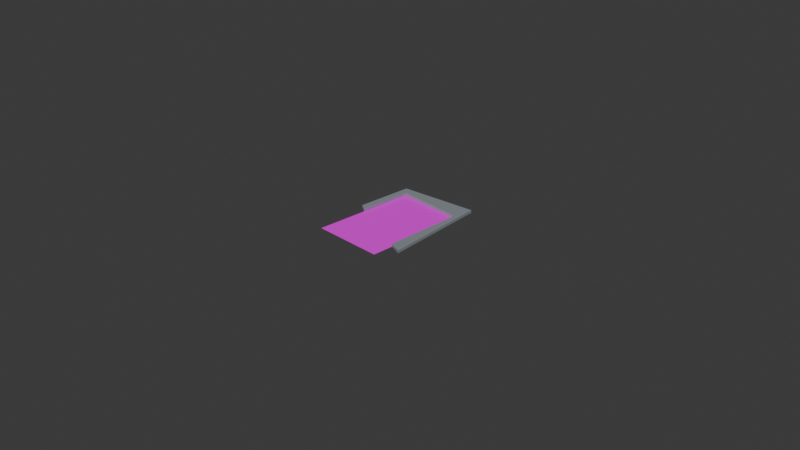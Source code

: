 # Source: pyeojipan.blend  (saved by Blender 4.3.34; exported with 4.5.12 LTS)
import bpy
from mathutils import Matrix  # noqa: F401  (used for matrix-valued properties, if any)

bpy.ops.wm.read_factory_settings(use_empty=True)
scene = bpy.context.scene
scene.name = 'Scene'

# ---- collections
col_collection = bpy.data.collections.new('Collection'); scene.collection.children.link(col_collection)

# ---- images (referenced by path relative to the original .blend; pixels are not part of the script)
import os
ASSET_DIR = os.environ.get("B2B_ASSET_DIR", "")  # directory of the original .blend (textures are referenced by path, not embedded)
HERE = os.path.dirname(os.path.abspath(__file__))  # packed textures are extracted next to this script under _unpacked/

def load_image(name, relpath, width, height, colorspace="sRGB"):
    """Load a texture the original file referenced (path relative to the .blend, or extracted next to this script)."""
    p = next((c for c in (os.path.join(HERE, relpath), os.path.join(ASSET_DIR, relpath)) if relpath and os.path.exists(c)), "")
    if p:
        img = bpy.data.images.load(p, check_existing=True)
        img.name = name
    else:  # same state as the original file: an image datablock whose file is absent (Cycles renders it pink)
        img = bpy.data.images.new(name, width, height)
        img.source = "FILE"
        img.filepath = "//" + (relpath or name)
    img.colorspace_settings.name = colorspace
    return img
img_001_png = load_image('제목을 입력해주세요_-001.png', '제목을 입력해주세요_-001.png', 1024, 1024, 'sRGB')

# ---- materials (node trees are filled in below, after node groups)
mat_material = bpy.data.materials.new('Material')
mat_black = bpy.data.materials.new('Black')
mat_material_001 = bpy.data.materials.new('Material.001')

# ---- material node trees
mat_material.use_nodes = True; mat_material.node_tree.nodes.clear()
_N = mat_material.node_tree.nodes; _L = mat_material.node_tree.links
n0 = _N.new('ShaderNodeBsdfPrincipled'); n0.name = 'Principled BSDF'; n0.location = (10, 300)
n1 = _N.new('ShaderNodeOutputMaterial'); n1.name = 'Material Output'; n1.location = (300, 300)
n2 = _N.new('ShaderNodeTexImage'); n2.name = 'Image Texture'; n2.location = (-272, 299)
n2.image = img_001_png
_L.new(n0.outputs[0], n1.inputs[0])
_L.new(n2.outputs[0], n0.inputs[0])
n1.is_active_output = True
mat_material_001.use_nodes = True; mat_material_001.node_tree.nodes.clear()
_N = mat_material_001.node_tree.nodes; _L = mat_material_001.node_tree.links
n0 = _N.new('ShaderNodeBsdfPrincipled'); n0.name = 'Principled BSDF'; n0.location = (10, 300)
n0.inputs[0].default_value = (0.2656, 0.2966, 0.32, 1.0)
n1 = _N.new('ShaderNodeOutputMaterial'); n1.name = 'Material Output'; n1.location = (300, 300)
_L.new(n0.outputs[0], n1.inputs[0])
n1.is_active_output = True

# ---- world
world_world = bpy.data.worlds.new('World'); scene.world = world_world
world_world.use_nodes = True; world_world.node_tree.nodes.clear()
_N = world_world.node_tree.nodes; _L = world_world.node_tree.links
n0 = _N.new('ShaderNodeOutputWorld'); n0.name = 'World Output'; n0.location = (300, 300)
n1 = _N.new('ShaderNodeBackground'); n1.name = 'Background'; n1.location = (10, 300)
n1.inputs[0].default_value = (0.05088, 0.05088, 0.05088, 1.0)
_L.new(n1.outputs[0], n0.inputs[0])
n0.is_active_output = True
world_world.color = (0.05088, 0.05088, 0.05088)
world_world.sun_shadow_jitter_overblur = 0.0

# ---- cameras
cam_camera = bpy.data.cameras.new('Camera')
cam_camera.clip_end = 100.0
cam_camera.ortho_scale = 7.314

# ---- meshes
me_plane_002 = bpy.data.meshes.new('Plane.002')
me_plane_002.from_pydata([(-0.9867, -1.78, 0.0), (1.074, -1.73, 0.0), (-1.004, 1.251, 0.0), (0.9962, 1.223, 0.0), (-0.8193, 4.716, 0.04628), (0.8979, 3.056, 0.04628), (-0.7905, 3.027, 0.04628), (0.8979, 3.056, 0.04628), (-0.7905, 3.027, 0.04628), (-0.8193, 4.716, 0.04628), (-0.7905, 3.027, 0.04628)], [], [(0, 1, 3, 2), (5, 6, 8, 7), (6, 4, 9, 10)])
_uv = me_plane_002.uv_layers.new(name='UVMap')
_uv.uv.foreach_set('vector', [0.0, 0.0, 1.0, 0.0, 1.0, 1.0, 0.0, 1.0, 0.0, 1.0, 1.0, 1.0, 1.0, 1.0, 0.0, 1.0, 1.0, 1.0, 1.0, 0.0, 1.0, 0.0, 1.0, 1.0])
me_plane_002.materials.append(mat_material)
me_plane_002.update()
me_plane_003 = bpy.data.meshes.new('Plane.003')
me_plane_003.from_pydata([(-1.681, -1.415, 0.0), (1.982, -1.57, 0.002046), (-1.0, 1.0, 0.0), (2.435, 0.682, 0.002047), (40.97, 1.448, 0.0), (39.64, 0.5932, 0.0), (47.49, -3.047, 0.0), (40.39, -2.836, 0.0), (-1.0, 1.0, 0.0), (-1.681, -1.415, 0.0), (1.982, -1.57, 0.002046), (2.435, 0.682, 0.002047), (39.64, 0.5932, 0.0), (40.97, 1.448, 0.0), (40.39, -2.836, 0.0), (47.49, -3.047, 0.0), (-1.0, 1.0, -1.031e-15), (-1.681, -1.415, -1.031e-15), (1.982, -1.57, 0.002046), (2.435, 0.682, 0.002047), (39.64, 0.5932, -1.031e-15), (40.97, 1.448, -1.031e-15), (40.39, -2.836, -1.031e-15), (47.49, -3.047, -1.031e-15), (-1.0, 1.0, -0.0005115), (-1.681, -1.415, -0.0005115), (1.982, -1.57, 0.001534), (2.435, 0.682, 0.001535), (39.64, 0.5932, -0.0005115), (40.97, 1.448, -0.0005115), (40.39, -2.836, -0.0005115), (47.49, -3.047, -0.0005115), (-1.0, 1.0, -0.1187), (-1.681, -1.415, -0.1187), (1.982, -1.57, -0.1166), (2.435, 0.682, -0.1166), (39.64, 0.5932, -0.1187), (40.97, 1.448, -0.1187), (40.39, -2.836, -0.1187), (47.49, -3.047, -0.1187)], [], [(3, 1, 34, 35), (5, 3, 35, 36), (4, 6, 39, 37), (8, 9, 17, 16), (10, 11, 19, 18), (11, 12, 20, 19), (4, 2, 8, 13), (0, 1, 10, 9), (6, 4, 13, 15), (3, 5, 12, 11), (1, 3, 11, 10), (2, 0, 9, 8), (5, 7, 14, 12), (7, 6, 15, 14), (18, 19, 27, 26), (19, 20, 28, 27), (23, 21, 29, 31), (12, 14, 22, 20), (14, 15, 23, 22), (13, 8, 16, 21), (9, 10, 18, 17), (15, 13, 21, 23), (25, 26, 27, 24), (24, 27, 28, 29), (29, 28, 30, 31), (16, 17, 25, 24), (20, 22, 30, 28), (22, 23, 31, 30), (21, 16, 24, 29), (17, 18, 26, 25), (33, 32, 35, 34), (32, 37, 36, 35), (37, 39, 38, 36), (0, 2, 32, 33), (7, 5, 36, 38), (6, 7, 38, 39), (2, 4, 37, 32), (1, 0, 33, 34)])
_uv = me_plane_003.uv_layers.new(name='UVMap')
_uv.uv.foreach_set('vector', [1.0, 1.0, 1.0, 0.0, 1.0, 0.0, 1.0, 1.0, 1.0, 1.0, 1.0, 1.0, 1.0, 1.0, 1.0, 1.0, 0.0, 1.0, 0.0, 1.0, 0.0, 1.0, 0.0, 1.0, 0.0, 1.0, 0.0, 0.0, 0.0, 0.0, 0.0, 1.0, 1.0, 0.0, 1.0, 1.0, 1.0, 1.0, 1.0, 0.0, 1.0, 1.0, 1.0, 1.0, 1.0, 1.0, 1.0, 1.0, 0.0, 1.0, 0.0, 1.0, 0.0, 1.0, 0.0, 1.0, 0.0, 0.0, 1.0, 0.0, 1.0, 0.0, 0.0, 0.0, 0.0, 1.0, 0.0, 1.0, 0.0, 1.0, 0.0, 1.0, 1.0, 1.0, 1.0, 1.0, 1.0, 1.0, 1.0, 1.0, 1.0, 0.0, 1.0, 1.0, 1.0, 1.0, 1.0, 0.0, 0.0, 1.0, 0.0, 0.0, 0.0, 0.0, 0.0, 1.0, 1.0, 1.0, 1.0, 1.0, 1.0, 1.0, 1.0, 1.0, 1.0, 1.0, 0.0, 1.0, 0.0, 1.0, 1.0, 1.0, 1.0, 0.0, 1.0, 1.0, 1.0, 1.0, 1.0, 0.0, 1.0, 1.0, 1.0, 1.0, 1.0, 1.0, 1.0, 1.0, 0.0, 1.0, 0.0, 1.0, 0.0, 1.0, 0.0, 1.0, 1.0, 1.0, 1.0, 1.0, 1.0, 1.0, 1.0, 1.0, 1.0, 1.0, 0.0, 1.0, 0.0, 1.0, 1.0, 1.0, 0.0, 1.0, 0.0, 1.0, 0.0, 1.0, 0.0, 1.0, 0.0, 0.0, 1.0, 0.0, 1.0, 0.0, 0.0, 0.0, 0.0, 1.0, 0.0, 1.0, 0.0, 1.0, 0.0, 1.0, 0.0, 0.0, 1.0, 0.0, 1.0, 1.0, 0.0, 1.0, 0.0, 1.0, 1.0, 1.0, 1.0, 1.0, 0.0, 1.0, 0.0, 1.0, 1.0, 1.0, 1.0, 1.0, 0.0, 1.0, 0.0, 1.0, 0.0, 0.0, 0.0, 0.0, 0.0, 1.0, 1.0, 1.0, 1.0, 1.0, 1.0, 1.0, 1.0, 1.0, 1.0, 1.0, 0.0, 1.0, 0.0, 1.0, 1.0, 1.0, 0.0, 1.0, 0.0, 1.0, 0.0, 1.0, 0.0, 1.0, 0.0, 0.0, 1.0, 0.0, 1.0, 0.0, 0.0, 0.0, 0.0, 0.0, 0.0, 1.0, 1.0, 1.0, 1.0, 0.0, 0.0, 1.0, 0.0, 1.0, 1.0, 1.0, 1.0, 1.0, 0.0, 1.0, 0.0, 1.0, 1.0, 1.0, 1.0, 1.0, 0.0, 0.0, 0.0, 1.0, 0.0, 1.0, 0.0, 0.0, 1.0, 1.0, 1.0, 1.0, 1.0, 1.0, 1.0, 1.0, 0.0, 1.0, 1.0, 1.0, 1.0, 1.0, 0.0, 1.0, 0.0, 1.0, 0.0, 1.0, 0.0, 1.0, 0.0, 1.0, 1.0, 0.0, 0.0, 0.0, 0.0, 0.0, 1.0, 0.0])
me_plane_003.materials.append(mat_material_001)
me_plane_003.update()

# ---- objects
ob_camera = bpy.data.objects.new('Camera', cam_camera)
ob_plane = bpy.data.objects.new('Plane', me_plane_002)
ob_gpencil = bpy.data.objects.new('GPencil', None)
ob_plane_001 = bpy.data.objects.new('Plane.001', me_plane_003)

# ---- transforms, parenting, visibility, modifiers, constraints
ob_camera.location = (7.359, -6.926, 4.958)
ob_camera.rotation_euler = (1.109, 0.0, 0.8149)
ob_camera.lock_rotations_4d = False
ob_camera.empty_display_type = 'ARROWS'
ob_camera.color = (0.0, 0.0, 0.0, 0.0)
ob_camera.display_type = 'WIRE'
ob_camera.lineart.crease_threshold = 0.0
ob_plane.location = (-0.04168, 0.0, -0.03205)
ob_plane.rotation_euler = (0.0, -0.0, -0.01703)
ob_plane.scale = (0.38, 0.38, 0.38)
ob_gpencil.location = (1.254, -0.003684, 0.01758)
ob_gpencil.empty_image_offset = (0.0, 0.0)
ob_gpencil.use_grease_pencil_lights = True
ob_plane_001.location = (-0.4621, 0.3031, 0.0)
ob_plane_001.scale = (0.02017, 0.2576, 0.2576)

# ---- collection membership
col_collection.objects.link(ob_camera)
col_collection.objects.link(ob_plane)
col_collection.objects.link(ob_gpencil)
col_collection.objects.link(ob_plane_001)

# ---- scene / render settings (as saved in the file)
scene.camera = ob_camera
scene.frame_start = 1; scene.frame_end = 250; scene.frame_set(1)
scene.render.engine = 'BLENDER_EEVEE_NEXT'
bpy.context.view_layer.update()

# ---- added for rendering (the .blend has no usable light): sun
light_auto_sun = bpy.data.lights.new('AutoSun', 'SUN')
light_auto_sun.energy = 3.0
light_auto_sun.angle = 0.0523599
ob_auto_sun = bpy.data.objects.new('AutoSun', light_auto_sun)
scene.collection.objects.link(ob_auto_sun)
ob_auto_sun.rotation_euler = (0.872665, 0.174533, 0.523599)
bpy.context.view_layer.update()
